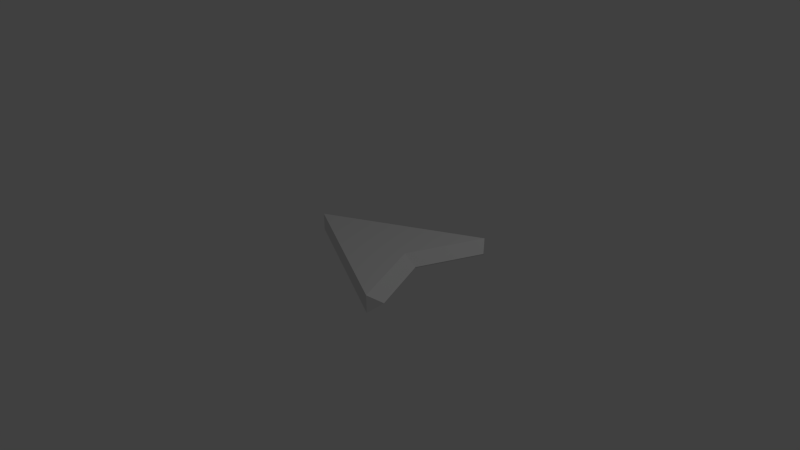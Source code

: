 # Source: player.blend  (saved by Blender 2.70.0; exported with 4.5.12 LTS)
import bpy
from mathutils import Matrix  # noqa: F401  (used for matrix-valued properties, if any)

bpy.ops.wm.read_factory_settings(use_empty=True)
scene = bpy.context.scene
scene.name = 'Scene'

# ---- collections
col_collection_1 = bpy.data.collections.new('Collection 1'); scene.collection.children.link(col_collection_1)

# ---- world
world_world = bpy.data.worlds.new('World'); scene.world = world_world
world_world.color = (0.05088, 0.05088, 0.05088)
world_world.use_sun_shadow = False
world_world.sun_shadow_jitter_overblur = 0.0
world_world.cycles.sampling_method = 'MANUAL'
world_world.cycles.sample_map_resolution = 256

# ---- cameras
cam_camera = bpy.data.cameras.new('Camera')
cam_camera.clip_end = 100.0
cam_camera.lens = 35.0
cam_camera.sensor_width = 32.0
cam_camera.sensor_height = 18.0
cam_camera.ortho_scale = 7.314
cam_camera.dof.focus_distance = 0.0
cam_camera.dof.aperture_fstop = 128.0

# ---- lights
light_lamp = bpy.data.lights.new('Lamp', 'POINT')
light_lamp.transmission_factor = 0.0
light_lamp.cutoff_distance = 30.0
light_lamp.energy = 100.0
light_lamp.shadow_buffer_clip_start = 1.001
light_lamp.shadow_soft_size = 0.1
light_lamp.shadow_maximum_resolution = 0.006
light_lamp.use_absolute_resolution = True
light_lamp.cycles.use_multiple_importance_sampling = False

# ---- meshes
me_plane = bpy.data.meshes.new('Plane')
me_plane.from_pydata([(-1.0, 0.0, 0.0), (1.0, -1.0, 0.0), (-1.0, 0.0, 0.0), (1.0, 1.0, 0.0), (-1.0, 0.0, 0.0), (0.5826, 0.0, 0.0), (1.0, 1.0, 0.0), (0.0, -0.5, 0.0), (1.0, -1.0, 0.2333), (-1.0, 0.0, 0.2333), (0.5826, 0.0, 0.2333), (1.0, 1.0, 0.2333), (0.0, -0.5, 0.2333), (0.7718, 0.0, 0.1161), (1.124, 0.8426, 0.1161), (1.124, -0.8426, 0.1161)], [(0, 2)], [(6, 4, 9, 11), (3, 0, 4, 6), (8, 10, 11, 9, 12), (7, 1, 8, 12), (11, 10, 13, 14), (4, 7, 12, 9), (7, 0, 4, 6, 5, 1), (14, 13, 5, 6), (13, 15, 1, 5), (11, 14, 6), (8, 15, 13, 10), (1, 15, 8)])
me_plane.use_remesh_preserve_volume = False
me_plane.use_remesh_preserve_attributes = False
me_plane.use_mirror_vertex_groups = False
me_plane.update()

# ---- objects
ob_plane = bpy.data.objects.new('Plane', me_plane)
ob_lamp = bpy.data.objects.new('Lamp', light_lamp)
ob_camera = bpy.data.objects.new('Camera', cam_camera)

# ---- transforms, parenting, visibility, modifiers, constraints
ob_plane.location = (0.0, 0.0, 0.0)
ob_plane.lineart.crease_threshold = 0.0
ob_lamp.location = (4.076, 1.005, 5.904)
ob_lamp.rotation_euler = (0.6503, 0.05522, 1.866)
ob_lamp.lock_rotations_4d = False
ob_lamp.empty_display_type = 'ARROWS'
ob_lamp.color = (0.0, 0.0, 0.0, 0.0)
ob_lamp.lineart.crease_threshold = 0.0
ob_camera.location = (7.481, -6.508, 5.344)
ob_camera.rotation_euler = (1.109, 0.01082, 0.8149)
ob_camera.lock_rotations_4d = False
ob_camera.empty_display_type = 'ARROWS'
ob_camera.color = (0.0, 0.0, 0.0, 0.0)
ob_camera.display_type = 'WIRE'
ob_camera.lineart.crease_threshold = 0.0

# ---- collection membership
col_collection_1.objects.link(ob_plane)
col_collection_1.objects.link(ob_lamp)
col_collection_1.objects.link(ob_camera)

# ---- scene / render settings (as saved in the file)
scene.camera = ob_camera
scene.frame_start = 1; scene.frame_end = 250; scene.frame_set(1)
scene.render.engine = 'BLENDER_EEVEE_NEXT'
scene.render.resolution_percentage = 50
scene.render.dither_intensity = 0.0
scene.cycles.use_denoising = False
scene.cycles.samples = 10
scene.cycles.sampling_pattern = 'TABULATED_SOBOL'
scene.cycles.light_sampling_threshold = 0.0
scene.cycles.use_adaptive_sampling = False
scene.cycles.use_light_tree = False
scene.cycles.blur_glossy = 0.0
scene.cycles.volume_bounces = 1
scene.cycles.pixel_filter_type = 'GAUSSIAN'
scene.cycles.sample_clamp_indirect = 0.0
scene.view_settings.view_transform = 'Standard'
bpy.context.view_layer.update()
